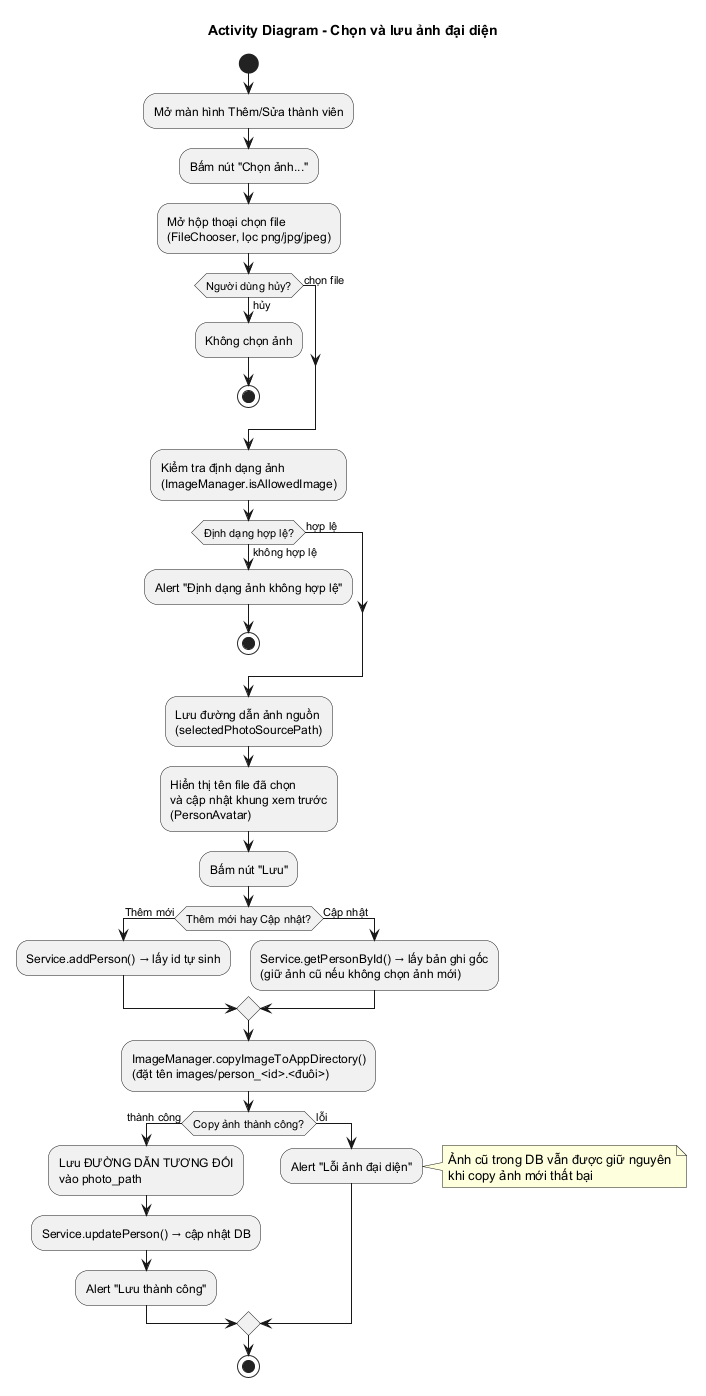

The diagram above was rendered by PlantUML. Its source (embedded in the PNG):
@startuml activity-photo-avatar

title Activity Diagram - Chọn và lưu ảnh đại diện

start

:Mở màn hình Thêm/Sửa thành viên;

:Bấm nút "Chọn ảnh...";

:Mở hộp thoại chọn file\n(FileChooser, lọc png/jpg/jpeg);

if (Người dùng hủy?) then (hủy)
  :Không chọn ảnh;
  stop
else (chọn file)
endif

:Kiểm tra định dạng ảnh\n(ImageManager.isAllowedImage);

if (Định dạng hợp lệ?) then (hợp lệ)
else (không hợp lệ)
  :Alert "Định dạng ảnh không hợp lệ";
  stop
endif

:Lưu đường dẫn ảnh nguồn\n(selectedPhotoSourcePath);

:Hiển thị tên file đã chọn\nvà cập nhật khung xem trước\n(PersonAvatar);

:Bấm nút "Lưu";

if (Thêm mới hay Cập nhật?) then (Thêm mới)
  :Service.addPerson() → lấy id tự sinh;
else (Cập nhật)
  :Service.getPersonById() → lấy bản ghi gốc\n(giữ ảnh cũ nếu không chọn ảnh mới);
endif

:ImageManager.copyImageToAppDirectory()\n(đặt tên images/person_<id>.<đuôi>);

if (Copy ảnh thành công?) then (thành công)
  :Lưu ĐƯỜNG DẪN TƯƠNG ĐỐI\nvào photo_path;
  :Service.updatePerson() → cập nhật DB;
  :Alert "Lưu thành công";
else (lỗi)
  :Alert "Lỗi ảnh đại diện";
  note right
    Ảnh cũ trong DB vẫn được giữ nguyên
    khi copy ảnh mới thất bại
  end note
endif

stop

@enduml